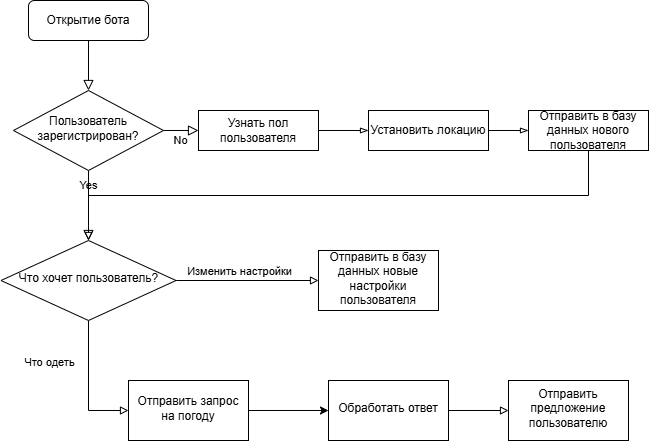

The diagram above was exported from draw.io. Its source (the exported page's mxGraphModel, read from the mxfile embedded in the PNG):
<mxGraphModel dx="744" dy="665" grid="1" gridSize="10" guides="1" tooltips="1" connect="1" arrows="1" fold="1" page="1" pageScale="1" pageWidth="827" pageHeight="1169" math="0" shadow="0">
  <root>
    <mxCell id="WIyWlLk6GJQsqaUBKTNV-0" />
    <mxCell id="WIyWlLk6GJQsqaUBKTNV-1" parent="WIyWlLk6GJQsqaUBKTNV-0" />
    <mxCell id="WIyWlLk6GJQsqaUBKTNV-2" value="" style="rounded=0;html=1;jettySize=auto;orthogonalLoop=1;fontSize=11;endArrow=block;endFill=0;endSize=8;strokeWidth=1;shadow=0;labelBackgroundColor=none;edgeStyle=orthogonalEdgeStyle;" parent="WIyWlLk6GJQsqaUBKTNV-1" source="WIyWlLk6GJQsqaUBKTNV-3" target="WIyWlLk6GJQsqaUBKTNV-6" edge="1">
      <mxGeometry relative="1" as="geometry" />
    </mxCell>
    <mxCell id="WIyWlLk6GJQsqaUBKTNV-3" value="Открытие бота" style="rounded=1;whiteSpace=wrap;html=1;fontSize=12;glass=0;strokeWidth=1;shadow=0;" parent="WIyWlLk6GJQsqaUBKTNV-1" vertex="1">
      <mxGeometry x="160" y="80" width="120" height="40" as="geometry" />
    </mxCell>
    <mxCell id="WIyWlLk6GJQsqaUBKTNV-4" value="Yes" style="rounded=0;html=1;jettySize=auto;orthogonalLoop=1;fontSize=11;endArrow=block;endFill=0;endSize=8;strokeWidth=1;shadow=0;labelBackgroundColor=none;edgeStyle=orthogonalEdgeStyle;" parent="WIyWlLk6GJQsqaUBKTNV-1" source="WIyWlLk6GJQsqaUBKTNV-6" edge="1">
      <mxGeometry y="20" relative="1" as="geometry">
        <mxPoint as="offset" />
        <mxPoint x="220" y="320" as="targetPoint" />
      </mxGeometry>
    </mxCell>
    <mxCell id="WIyWlLk6GJQsqaUBKTNV-5" value="No" style="edgeStyle=orthogonalEdgeStyle;rounded=0;html=1;jettySize=auto;orthogonalLoop=1;fontSize=11;endArrow=block;endFill=0;endSize=8;strokeWidth=1;shadow=0;labelBackgroundColor=none;entryX=0;entryY=0.5;entryDx=0;entryDy=0;" parent="WIyWlLk6GJQsqaUBKTNV-1" source="WIyWlLk6GJQsqaUBKTNV-6" target="ByfuSOgoZobX700OT7F7-4" edge="1">
      <mxGeometry y="10" relative="1" as="geometry">
        <mxPoint as="offset" />
      </mxGeometry>
    </mxCell>
    <mxCell id="WIyWlLk6GJQsqaUBKTNV-6" value="Пользователь&lt;div&gt;зарегистрирован?&lt;/div&gt;" style="rhombus;whiteSpace=wrap;html=1;shadow=0;fontFamily=Helvetica;fontSize=12;align=center;strokeWidth=1;spacing=6;spacingTop=-4;" parent="WIyWlLk6GJQsqaUBKTNV-1" vertex="1">
      <mxGeometry x="145" y="170" width="150" height="80" as="geometry" />
    </mxCell>
    <mxCell id="ByfuSOgoZobX700OT7F7-1" style="edgeStyle=orthogonalEdgeStyle;rounded=0;orthogonalLoop=1;jettySize=auto;html=1;entryX=0.5;entryY=0;entryDx=0;entryDy=0;exitX=0.5;exitY=1;exitDx=0;exitDy=0;endArrow=block;endFill=0;" parent="WIyWlLk6GJQsqaUBKTNV-1" source="WIyWlLk6GJQsqaUBKTNV-7" target="ByfuSOgoZobX700OT7F7-0" edge="1">
      <mxGeometry relative="1" as="geometry">
        <Array as="points">
          <mxPoint x="720" y="275" />
          <mxPoint x="220" y="275" />
        </Array>
      </mxGeometry>
    </mxCell>
    <mxCell id="WIyWlLk6GJQsqaUBKTNV-7" value="Отправить в базу данных нового пользователя" style="rounded=0;whiteSpace=wrap;html=1;fontSize=12;glass=0;strokeWidth=1;shadow=0;" parent="WIyWlLk6GJQsqaUBKTNV-1" vertex="1">
      <mxGeometry x="660" y="190" width="120" height="40" as="geometry" />
    </mxCell>
    <mxCell id="WIyWlLk6GJQsqaUBKTNV-8" value="No" style="rounded=0;html=1;jettySize=auto;orthogonalLoop=1;fontSize=11;endArrow=block;endFill=0;endSize=8;strokeWidth=1;shadow=0;labelBackgroundColor=none;edgeStyle=orthogonalEdgeStyle;" parent="WIyWlLk6GJQsqaUBKTNV-1" edge="1">
      <mxGeometry x="0.3333" y="20" relative="1" as="geometry">
        <mxPoint as="offset" />
        <mxPoint x="220.0000000000001" y="370" as="sourcePoint" />
      </mxGeometry>
    </mxCell>
    <mxCell id="WIyWlLk6GJQsqaUBKTNV-9" value="Yes" style="edgeStyle=orthogonalEdgeStyle;rounded=0;html=1;jettySize=auto;orthogonalLoop=1;fontSize=11;endArrow=block;endFill=0;endSize=8;strokeWidth=1;shadow=0;labelBackgroundColor=none;" parent="WIyWlLk6GJQsqaUBKTNV-1" edge="1">
      <mxGeometry y="10" relative="1" as="geometry">
        <mxPoint as="offset" />
        <mxPoint x="270.0000000000001" y="330" as="sourcePoint" />
      </mxGeometry>
    </mxCell>
    <mxCell id="ByfuSOgoZobX700OT7F7-7" value="" style="edgeStyle=orthogonalEdgeStyle;rounded=0;orthogonalLoop=1;jettySize=auto;html=1;endArrow=block;endFill=0;" parent="WIyWlLk6GJQsqaUBKTNV-1" source="ByfuSOgoZobX700OT7F7-0" target="ByfuSOgoZobX700OT7F7-6" edge="1">
      <mxGeometry relative="1" as="geometry" />
    </mxCell>
    <mxCell id="ByfuSOgoZobX700OT7F7-10" value="Изменить настройки" style="edgeLabel;html=1;align=center;verticalAlign=middle;resizable=0;points=[];" parent="ByfuSOgoZobX700OT7F7-7" vertex="1" connectable="0">
      <mxGeometry x="-0.1088" y="2" relative="1" as="geometry">
        <mxPoint y="-8" as="offset" />
      </mxGeometry>
    </mxCell>
    <mxCell id="ByfuSOgoZobX700OT7F7-14" value="" style="edgeStyle=orthogonalEdgeStyle;rounded=0;orthogonalLoop=1;jettySize=auto;html=1;endArrow=block;endFill=0;entryX=0;entryY=0.5;entryDx=0;entryDy=0;exitX=0.5;exitY=1;exitDx=0;exitDy=0;" parent="WIyWlLk6GJQsqaUBKTNV-1" source="ByfuSOgoZobX700OT7F7-0" target="ByfuSOgoZobX700OT7F7-13" edge="1">
      <mxGeometry relative="1" as="geometry" />
    </mxCell>
    <mxCell id="ByfuSOgoZobX700OT7F7-15" value="Что одеть" style="edgeLabel;html=1;align=center;verticalAlign=middle;resizable=0;points=[];" parent="ByfuSOgoZobX700OT7F7-14" vertex="1" connectable="0">
      <mxGeometry x="-0.3692" y="3" relative="1" as="geometry">
        <mxPoint x="-43" as="offset" />
      </mxGeometry>
    </mxCell>
    <mxCell id="ByfuSOgoZobX700OT7F7-0" value="Что хочет пользователь?" style="rhombus;whiteSpace=wrap;html=1;shadow=0;fontFamily=Helvetica;fontSize=12;align=center;strokeWidth=1;spacing=6;spacingTop=-4;" parent="WIyWlLk6GJQsqaUBKTNV-1" vertex="1">
      <mxGeometry x="132.5" y="320" width="175" height="80" as="geometry" />
    </mxCell>
    <mxCell id="ByfuSOgoZobX700OT7F7-5" value="" style="edgeStyle=orthogonalEdgeStyle;rounded=0;orthogonalLoop=1;jettySize=auto;html=1;endArrow=blockThin;endFill=0;" parent="WIyWlLk6GJQsqaUBKTNV-1" source="ByfuSOgoZobX700OT7F7-11" target="WIyWlLk6GJQsqaUBKTNV-7" edge="1">
      <mxGeometry relative="1" as="geometry" />
    </mxCell>
    <mxCell id="ByfuSOgoZobX700OT7F7-4" value="Узнать пол пользователя" style="rounded=0;whiteSpace=wrap;html=1;fontSize=12;glass=0;strokeWidth=1;shadow=0;" parent="WIyWlLk6GJQsqaUBKTNV-1" vertex="1">
      <mxGeometry x="330" y="190" width="120" height="40" as="geometry" />
    </mxCell>
    <mxCell id="ByfuSOgoZobX700OT7F7-6" value="Отправить в базу данных новые настройки пользователя" style="whiteSpace=wrap;html=1;shadow=0;strokeWidth=1;spacing=6;spacingTop=-4;" parent="WIyWlLk6GJQsqaUBKTNV-1" vertex="1">
      <mxGeometry x="450" y="330" width="120" height="60" as="geometry" />
    </mxCell>
    <mxCell id="ByfuSOgoZobX700OT7F7-12" value="" style="edgeStyle=orthogonalEdgeStyle;rounded=0;orthogonalLoop=1;jettySize=auto;html=1;endArrow=blockThin;endFill=0;" parent="WIyWlLk6GJQsqaUBKTNV-1" source="ByfuSOgoZobX700OT7F7-4" target="ByfuSOgoZobX700OT7F7-11" edge="1">
      <mxGeometry relative="1" as="geometry">
        <mxPoint x="450" y="210" as="sourcePoint" />
        <mxPoint x="570" y="210" as="targetPoint" />
      </mxGeometry>
    </mxCell>
    <mxCell id="ByfuSOgoZobX700OT7F7-11" value="Установить локацию" style="rounded=0;whiteSpace=wrap;html=1;fontSize=12;glass=0;strokeWidth=1;shadow=0;" parent="WIyWlLk6GJQsqaUBKTNV-1" vertex="1">
      <mxGeometry x="500" y="190" width="120" height="40" as="geometry" />
    </mxCell>
    <mxCell id="ByfuSOgoZobX700OT7F7-17" value="" style="edgeStyle=orthogonalEdgeStyle;rounded=0;orthogonalLoop=1;jettySize=auto;html=1;" parent="WIyWlLk6GJQsqaUBKTNV-1" source="ByfuSOgoZobX700OT7F7-13" target="ByfuSOgoZobX700OT7F7-16" edge="1">
      <mxGeometry relative="1" as="geometry" />
    </mxCell>
    <mxCell id="ByfuSOgoZobX700OT7F7-13" value="Отправить запрос на погоду" style="whiteSpace=wrap;html=1;shadow=0;strokeWidth=1;spacing=6;spacingTop=-4;" parent="WIyWlLk6GJQsqaUBKTNV-1" vertex="1">
      <mxGeometry x="260" y="460" width="120" height="60" as="geometry" />
    </mxCell>
    <mxCell id="ByfuSOgoZobX700OT7F7-16" value="Обработать ответ" style="whiteSpace=wrap;html=1;shadow=0;strokeWidth=1;spacing=6;spacingTop=-4;" parent="WIyWlLk6GJQsqaUBKTNV-1" vertex="1">
      <mxGeometry x="460" y="460" width="120" height="60" as="geometry" />
    </mxCell>
    <mxCell id="ByfuSOgoZobX700OT7F7-26" style="edgeStyle=orthogonalEdgeStyle;rounded=0;orthogonalLoop=1;jettySize=auto;html=1;endArrow=block;endFill=0;exitX=1;exitY=0.5;exitDx=0;exitDy=0;" parent="WIyWlLk6GJQsqaUBKTNV-1" source="ByfuSOgoZobX700OT7F7-16" target="ByfuSOgoZobX700OT7F7-25" edge="1">
      <mxGeometry relative="1" as="geometry">
        <mxPoint x="480" y="590" as="sourcePoint" />
      </mxGeometry>
    </mxCell>
    <mxCell id="ByfuSOgoZobX700OT7F7-25" value="Отправить предложение пользователю" style="whiteSpace=wrap;html=1;shadow=0;strokeWidth=1;spacing=6;spacingTop=-4;" parent="WIyWlLk6GJQsqaUBKTNV-1" vertex="1">
      <mxGeometry x="640" y="460" width="120" height="60" as="geometry" />
    </mxCell>
  </root>
</mxGraphModel>